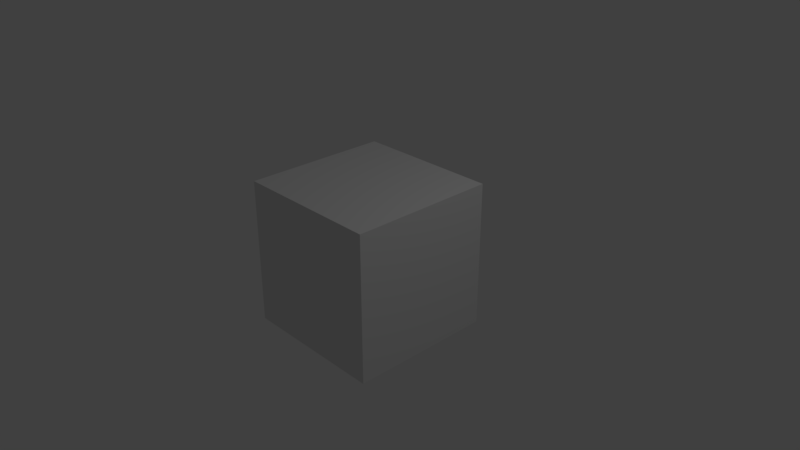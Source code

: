 # Source: material-diffuse.blend  (saved by Blender 2.79.0; exported with 4.5.12 LTS)
import bpy
from mathutils import Matrix  # noqa: F401  (used for matrix-valued properties, if any)

bpy.ops.wm.read_factory_settings(use_empty=True)
scene = bpy.context.scene
scene.name = 'Scene'

# ---- collections
col_collection_1 = bpy.data.collections.new('Collection 1'); scene.collection.children.link(col_collection_1)

# ---- materials (node trees are filled in below, after node groups)
mat_material = bpy.data.materials.new('Material')
mat_material.alpha_threshold = 0.0
mat_material.roughness = 0.5
mat_material.line_color = (0.0, 0.0, 0.0, 1.0)

# ---- material node trees

# ---- world
world_world = bpy.data.worlds.new('World'); scene.world = world_world
world_world.color = (0.05088, 0.05088, 0.05088)
world_world.use_sun_shadow = False
world_world.sun_shadow_jitter_overblur = 0.0
world_world.cycles.sampling_method = 'MANUAL'

# ---- cameras
cam_camera = bpy.data.cameras.new('Camera')
cam_camera.clip_end = 100.0
cam_camera.lens = 35.0
cam_camera.sensor_width = 32.0
cam_camera.sensor_height = 18.0
cam_camera.ortho_scale = 7.314
cam_camera.dof.focus_distance = 0.0

# ---- lights
light_lamp = bpy.data.lights.new('Lamp', 'POINT')
light_lamp.transmission_factor = 0.0
light_lamp.cutoff_distance = 30.0
light_lamp.energy = 100.0
light_lamp.shadow_buffer_clip_start = 1.001
light_lamp.shadow_soft_size = 0.1
light_lamp.shadow_maximum_resolution = 0.006
light_lamp.use_absolute_resolution = True

# ---- meshes
me_cube = bpy.data.meshes.new('Cube')
me_cube.from_pydata([(1.0, 1.0, -1.0), (1.0, -1.0, -1.0), (-1.0, -1.0, -1.0), (-1.0, 1.0, -1.0), (1.0, 1.0, 1.0), (1.0, -1.0, 1.0), (-1.0, -1.0, 1.0), (-1.0, 1.0, 1.0)], [], [(0, 1, 2, 3), (4, 7, 6, 5), (0, 4, 5, 1), (1, 5, 6, 2), (2, 6, 7, 3), (4, 0, 3, 7)])
me_cube.materials.append(mat_material)
me_cube.use_remesh_preserve_volume = False
me_cube.use_remesh_preserve_attributes = False
me_cube.use_mirror_vertex_groups = False
me_cube.update()

# ---- objects
ob_cube = bpy.data.objects.new('Cube', me_cube)
ob_lamp = bpy.data.objects.new('Lamp', light_lamp)
ob_camera = bpy.data.objects.new('Camera', cam_camera)

# ---- transforms, parenting, visibility, modifiers, constraints
ob_cube.location = (0.0, 0.0, 0.0)
ob_cube.lock_rotations_4d = False
ob_cube.empty_display_type = 'ARROWS'
ob_cube.lineart.crease_threshold = 0.0
ob_lamp.location = (4.076, 1.005, 5.904)
ob_lamp.rotation_euler = (0.6503, 0.05522, 1.866)
ob_lamp.lock_rotations_4d = False
ob_lamp.empty_display_type = 'ARROWS'
ob_lamp.color = (0.0, 0.0, 0.0, 0.0)
ob_lamp.lineart.crease_threshold = 0.0
ob_camera.location = (7.481, -6.508, 5.344)
ob_camera.rotation_euler = (1.109, 0.0, 0.8149)
ob_camera.lock_rotations_4d = False
ob_camera.empty_display_type = 'ARROWS'
ob_camera.color = (0.0, 0.0, 0.0, 0.0)
ob_camera.display_type = 'WIRE'
ob_camera.lineart.crease_threshold = 0.0

# ---- collection membership
col_collection_1.objects.link(ob_cube)
col_collection_1.objects.link(ob_lamp)
col_collection_1.objects.link(ob_camera)

# ---- scene / render settings (as saved in the file)
scene.camera = ob_camera
scene.frame_start = 1; scene.frame_end = 250; scene.frame_set(1)
scene.render.engine = 'CYCLES'
scene.render.resolution_percentage = 50
scene.render.dither_intensity = 0.0
scene.cycles.use_denoising = False
scene.cycles.samples = 128
scene.cycles.sampling_pattern = 'TABULATED_SOBOL'
scene.cycles.use_adaptive_sampling = False
scene.cycles.use_light_tree = False
scene.cycles.blur_glossy = 0.0
scene.cycles.sample_clamp_indirect = 0.0
scene.view_settings.view_transform = 'Standard'
bpy.context.view_layer.update()
